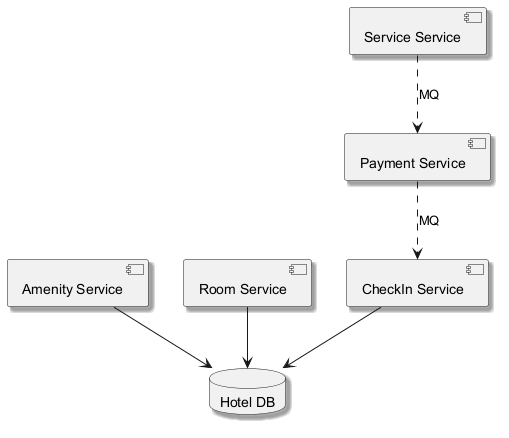

The diagram above was rendered by PlantUML. Its source (embedded in the PNG):
@startuml
skinparam backgroundColor #FFFFFF
skinparam classBackgroundColor #E8F4FA
skinparam classBorderColor #2C7DA0
skinparam shadowing true
component "CheckIn Service" as C_CheckInService
component "Amenity Service" as C_AmenityService
component "Room Service" as C_RoomService
component "Payment Service" as C_PaymentService
component "Service Service" as C_ServiceService
database "Hotel DB" as DB_hotel
C_CheckInService --> DB_hotel
C_AmenityService --> DB_hotel
C_RoomService --> DB_hotel
C_ServiceService ..> C_PaymentService : MQ
C_PaymentService ..> C_CheckInService : MQ
@enduml